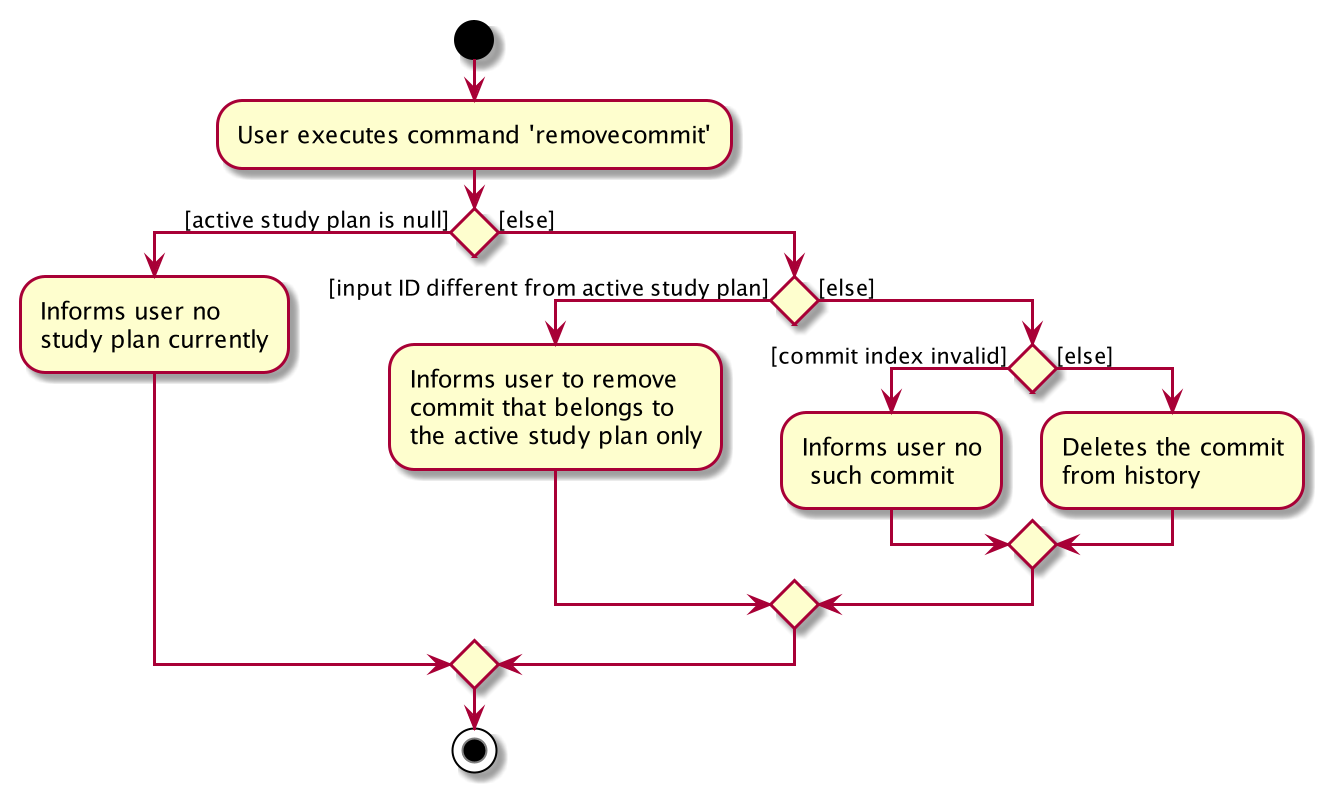

The diagram above was rendered by PlantUML. Its source (embedded in the PNG):
@startuml
start
:User executes command 'removecommit';


if () then ([active study plan is null])
    :Informs user no 
    study plan currently;
else ([else])
    if () then ([input ID different from active study plan])
        :Informs user to remove 
        commit that belongs to 
        the active study plan only;
    else ([else])    
        if () then ([commit index invalid])
            :Informs user no
             such commit;
        else ([else])
            :Deletes the commit 
            from history;
        endif
    endif    
endif
stop
@enduml